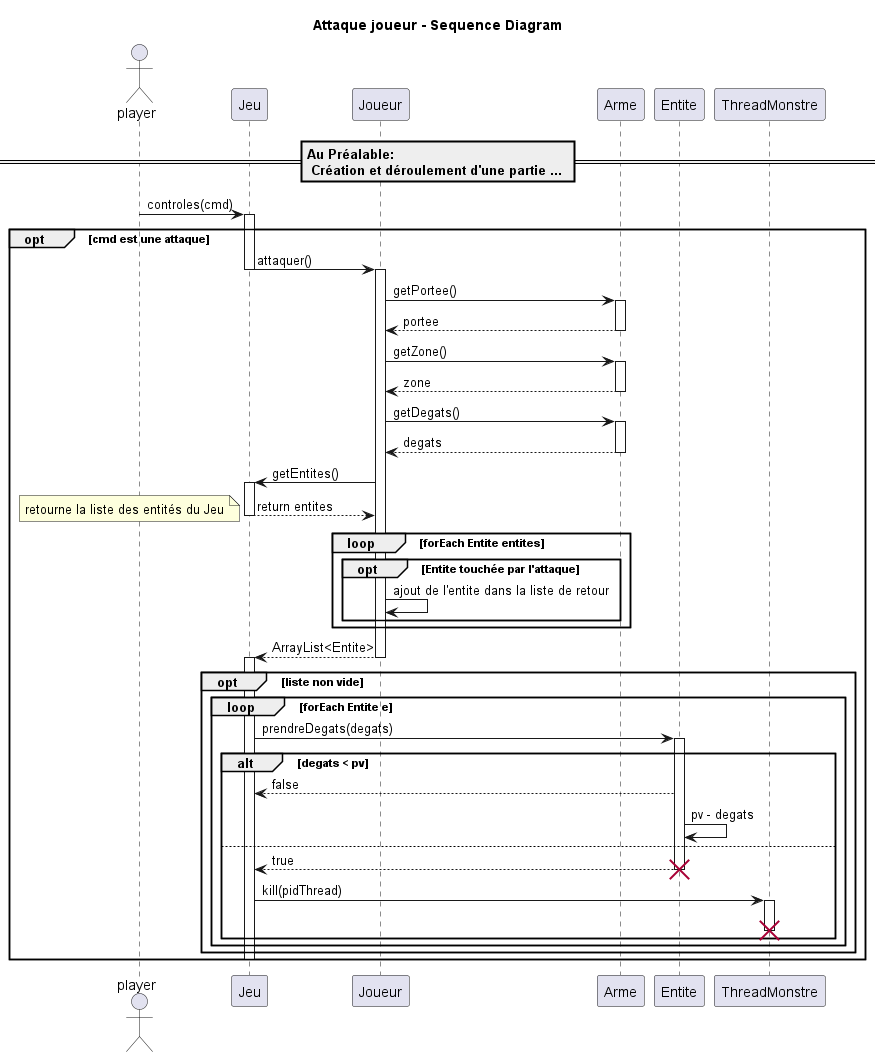

The diagram above was rendered by PlantUML. Its source (embedded in the PNG):
@startuml

title "Attaque joueur - Sequence Diagram"

actor player as player
== Au Préalable:\n Création et déroulement d'une partie ... ==
player -> Jeu : controles(cmd)
opt cmd est une attaque
	activate Jeu
	Jeu -> Joueur : attaquer()
	deactivate Jeu
	activate Joueur
	Joueur -> Arme : getPortee()
	activate Arme
	Arme --> Joueur : portee
	deactivate Arme
	Joueur -> Arme : getZone()
	activate Arme
	Arme --> Joueur : zone
	deactivate Arme
	Joueur -> Arme : getDegats()
	activate Arme
	Arme --> Joueur : degats
	deactivate Arme
	Jeu <- Joueur: getEntites()
	activate Jeu 
	Jeu --> Joueur: return entites
	deactivate Jeu
	note left: retourne la liste des entités du Jeu
	loop forEach Entite entites
		opt Entite touchée par l'attaque
			Joueur -> Joueur : ajout de l'entite dans la liste de retour
		end
	end
		Joueur --> Jeu : ArrayList<Entite>
		deactivate Joueur
		activate Jeu
		opt liste non vide
			loop forEach Entite e
				Jeu -> Entite : prendreDegats(degats)
				activate Entite
				alt degats < pv 
					Entite --> Jeu : false
					Entite -> Entite : pv - degats
				else
					Entite --> Jeu : true
					destroy Entite
					Jeu -> ThreadMonstre : kill(pidThread)
					activate ThreadMonstre
					destroy ThreadMonstre
				end
			end
		end
		deactivate Jeu
end
@enduml